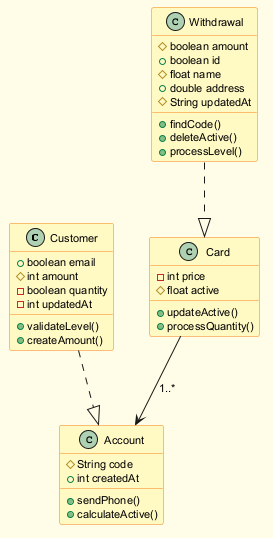

The diagram above was rendered by PlantUML. Its source (embedded in the PNG):
@startuml
skinparam backgroundColor #FFFDE7
skinparam classBackgroundColor #FFF9C4
skinparam classBorderColor #F57F17
skinparam defaultFontSize 11
class Customer {
  +boolean email
  #int amount
  -boolean quantity
  -int updatedAt
  +validateLevel()
  +createAmount()
}
class Withdrawal {
  #boolean amount
  +boolean id
  #float name
  +double address
  #String updatedAt
  +findCode()
  +deleteActive()
  +processLevel()
}
class Card {
  -int price
  #float active
  +updateActive()
  +processQuantity()
}
class Account {
  #String code
  +int createdAt
  +sendPhone()
  +calculateActive()
}
Card --> Account : "1..*"
Withdrawal ..|> Card
Customer ..|> Account
@enduml